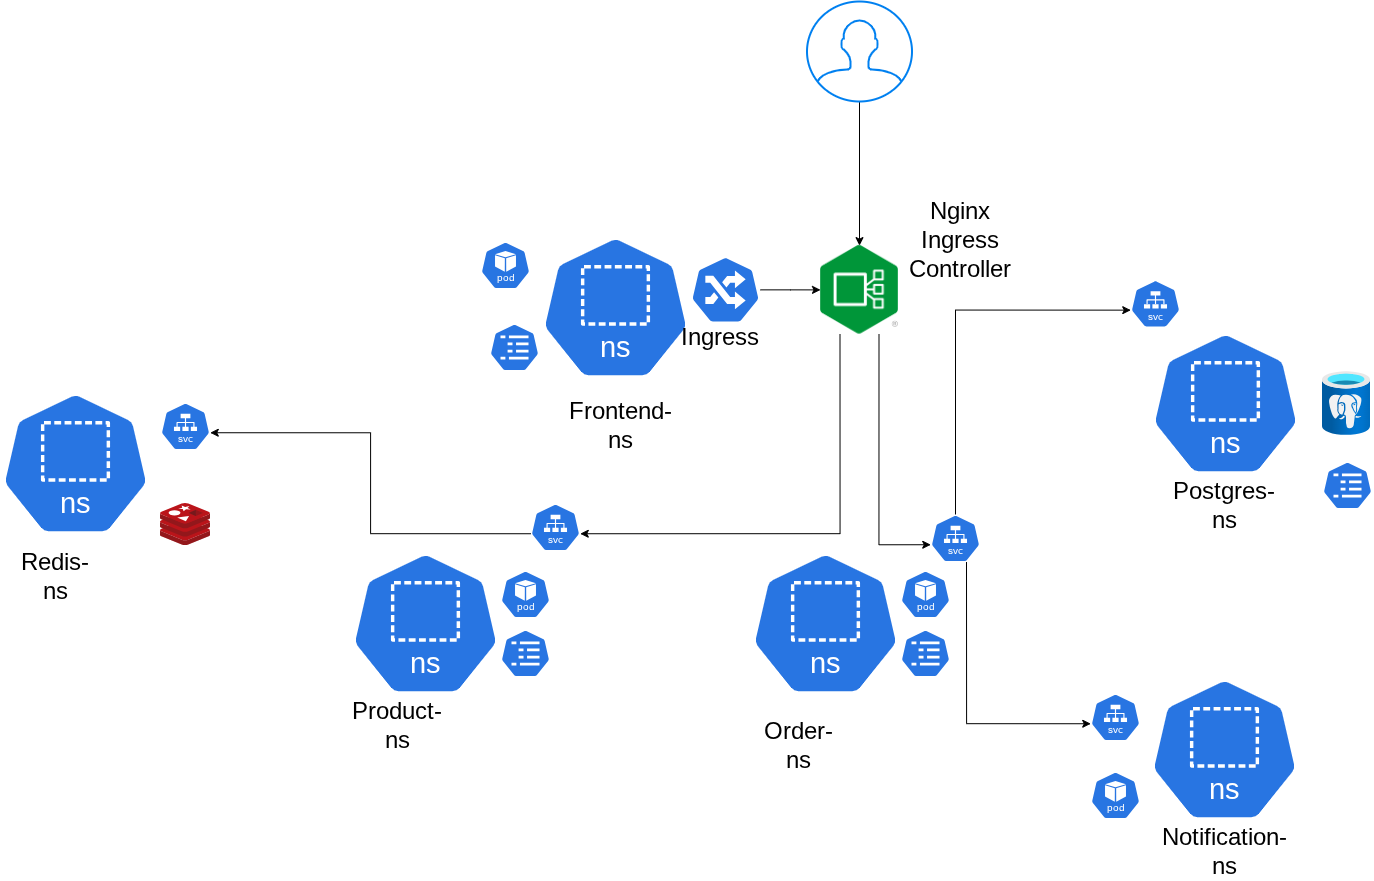

The diagram above was exported from draw.io. Its source (the exported page's mxGraphModel, read from the mxfile embedded in the PNG):
<mxGraphModel dx="2389" dy="2014" grid="1" gridSize="10" guides="1" tooltips="1" connect="1" arrows="1" fold="1" page="1" pageScale="1" pageWidth="827" pageHeight="1169" math="0" shadow="0">
  <root>
    <mxCell id="0" />
    <mxCell id="1" parent="0" />
    <mxCell id="KMytnl8TfUG-hGdPS5-k-9" parent="1" style="aspect=fixed;sketch=0;html=1;dashed=0;whitespace=wrap;verticalLabelPosition=bottom;verticalAlign=top;fillColor=#2875E2;strokeColor=#ffffff;points=[[0.005,0.63,0],[0.1,0.2,0],[0.9,0.2,0],[0.5,0,0],[0.995,0.63,0],[0.72,0.99,0],[0.5,1,0],[0.28,0.99,0]];shape=mxgraph.kubernetes.icon2;kubernetesLabel=1;prIcon=pod" value="" vertex="1">
      <mxGeometry height="48" width="50" x="380" y="-240" as="geometry" />
    </mxCell>
    <mxCell id="KMytnl8TfUG-hGdPS5-k-11" parent="1" style="aspect=fixed;sketch=0;html=1;dashed=0;whitespace=wrap;verticalLabelPosition=bottom;verticalAlign=top;fillColor=#2875E2;strokeColor=#ffffff;points=[[0.005,0.63,0],[0.1,0.2,0],[0.9,0.2,0],[0.5,0,0],[0.995,0.63,0],[0.72,0.99,0],[0.5,1,0],[0.28,0.99,0]];shape=mxgraph.kubernetes.icon2;kubernetesLabel=1;prIcon=pod" value="" vertex="1">
      <mxGeometry height="48" width="50" x="400" y="89" as="geometry" />
    </mxCell>
    <mxCell id="KMytnl8TfUG-hGdPS5-k-12" parent="1" style="aspect=fixed;sketch=0;html=1;dashed=0;whitespace=wrap;verticalLabelPosition=bottom;verticalAlign=top;fillColor=#2875E2;strokeColor=#ffffff;points=[[0.005,0.63,0],[0.1,0.2,0],[0.9,0.2,0],[0.5,0,0],[0.995,0.63,0],[0.72,0.99,0],[0.5,1,0],[0.28,0.99,0]];shape=mxgraph.kubernetes.icon2;kubernetesLabel=1;prIcon=pod" value="" vertex="1">
      <mxGeometry height="48" width="50" x="800" y="89" as="geometry" />
    </mxCell>
    <mxCell id="KMytnl8TfUG-hGdPS5-k-15" parent="1" style="image;sketch=0;aspect=fixed;html=1;points=[];align=center;fontSize=12;image=img/lib/mscae/Cache_Redis_Product.svg;" value="" vertex="1">
      <mxGeometry height="42" width="50" x="60" y="22" as="geometry" />
    </mxCell>
    <mxCell id="KMytnl8TfUG-hGdPS5-k-19" parent="1" style="aspect=fixed;sketch=0;html=1;dashed=0;whitespace=wrap;verticalLabelPosition=bottom;verticalAlign=top;fillColor=#2875E2;strokeColor=#ffffff;points=[[0.005,0.63,0],[0.1,0.2,0],[0.9,0.2,0],[0.5,0,0],[0.995,0.63,0],[0.72,0.99,0],[0.5,1,0],[0.28,0.99,0]];shape=mxgraph.kubernetes.icon2;prIcon=cm" value="" vertex="1">
      <mxGeometry height="48" width="50" x="400" y="148" as="geometry" />
    </mxCell>
    <mxCell id="KMytnl8TfUG-hGdPS5-k-18" parent="1" style="aspect=fixed;sketch=0;html=1;dashed=0;whitespace=wrap;verticalLabelPosition=bottom;verticalAlign=top;fillColor=#2875E2;strokeColor=#ffffff;points=[[0.005,0.63,0],[0.1,0.2,0],[0.9,0.2,0],[0.5,0,0],[0.995,0.63,0],[0.72,0.99,0],[0.5,1,0],[0.28,0.99,0]];shape=mxgraph.kubernetes.icon2;prIcon=cm" value="" vertex="1">
      <mxGeometry height="48" width="50" x="389" y="-158" as="geometry" />
    </mxCell>
    <mxCell id="KMytnl8TfUG-hGdPS5-k-26" parent="1" style="aspect=fixed;sketch=0;html=1;dashed=0;whitespace=wrap;verticalLabelPosition=bottom;verticalAlign=top;fillColor=#2875E2;strokeColor=#ffffff;points=[[0.005,0.63,0],[0.1,0.2,0],[0.9,0.2,0],[0.5,0,0],[0.995,0.63,0],[0.72,0.99,0],[0.5,1,0],[0.28,0.99,0]];shape=mxgraph.kubernetes.icon2;prIcon=cm" value="" vertex="1">
      <mxGeometry height="48" width="50" x="800" y="148" as="geometry" />
    </mxCell>
    <mxCell id="KMytnl8TfUG-hGdPS5-k-30" parent="1" style="aspect=fixed;sketch=0;html=1;dashed=0;whitespace=wrap;verticalLabelPosition=bottom;verticalAlign=top;fillColor=#2875E2;strokeColor=#ffffff;points=[[0.005,0.63,0],[0.1,0.2,0],[0.9,0.2,0],[0.5,0,0],[0.995,0.63,0],[0.72,0.99,0],[0.5,1,0],[0.28,0.99,0]];shape=mxgraph.kubernetes.icon2;prIcon=cm" value="" vertex="1">
      <mxGeometry height="48" width="50" x="1222" y="-20" as="geometry" />
    </mxCell>
    <mxCell id="KMytnl8TfUG-hGdPS5-k-31" parent="1" style="image;aspect=fixed;html=1;points=[];align=center;fontSize=12;image=img/lib/azure2/databases/Azure_Database_PostgreSQL_Server.svg;" value="" vertex="1">
      <mxGeometry height="64" width="48" x="1222" y="-110" as="geometry" />
    </mxCell>
    <mxCell id="KMytnl8TfUG-hGdPS5-k-36" parent="1" style="aspect=fixed;sketch=0;html=1;dashed=0;whitespace=wrap;verticalLabelPosition=bottom;verticalAlign=top;fillColor=#2875E2;strokeColor=#ffffff;points=[[0.005,0.63,0],[0.1,0.2,0],[0.9,0.2,0],[0.5,0,0],[0.995,0.63,0],[0.72,0.99,0],[0.5,1,0],[0.28,0.99,0]];shape=mxgraph.kubernetes.icon2;kubernetesLabel=1;prIcon=ns" value="" vertex="1">
      <mxGeometry height="144" width="150" x="1049" y="196" as="geometry" />
    </mxCell>
    <mxCell id="KMytnl8TfUG-hGdPS5-k-35" parent="1" style="aspect=fixed;sketch=0;html=1;dashed=0;whitespace=wrap;verticalLabelPosition=bottom;verticalAlign=top;fillColor=#2875E2;strokeColor=#ffffff;points=[[0.005,0.63,0],[0.1,0.2,0],[0.9,0.2,0],[0.5,0,0],[0.995,0.63,0],[0.72,0.99,0],[0.5,1,0],[0.28,0.99,0]];shape=mxgraph.kubernetes.icon2;kubernetesLabel=1;prIcon=ns" value="" vertex="1">
      <mxGeometry height="144" width="150" x="440" y="-246" as="geometry" />
    </mxCell>
    <mxCell id="KMytnl8TfUG-hGdPS5-k-37" parent="1" style="aspect=fixed;sketch=0;html=1;dashed=0;whitespace=wrap;verticalLabelPosition=bottom;verticalAlign=top;fillColor=#2875E2;strokeColor=#ffffff;points=[[0.005,0.63,0],[0.1,0.2,0],[0.9,0.2,0],[0.5,0,0],[0.995,0.63,0],[0.72,0.99,0],[0.5,1,0],[0.28,0.99,0]];shape=mxgraph.kubernetes.icon2;kubernetesLabel=1;prIcon=ns" value="" vertex="1">
      <mxGeometry height="144" width="150" x="650" y="70" as="geometry" />
    </mxCell>
    <mxCell id="KMytnl8TfUG-hGdPS5-k-38" parent="1" style="aspect=fixed;sketch=0;html=1;dashed=0;whitespace=wrap;verticalLabelPosition=bottom;verticalAlign=top;fillColor=#2875E2;strokeColor=#ffffff;points=[[0.005,0.63,0],[0.1,0.2,0],[0.9,0.2,0],[0.5,0,0],[0.995,0.63,0],[0.72,0.99,0],[0.5,1,0],[0.28,0.99,0]];shape=mxgraph.kubernetes.icon2;kubernetesLabel=1;prIcon=ns" value="" vertex="1">
      <mxGeometry height="144" width="150" x="250" y="70" as="geometry" />
    </mxCell>
    <mxCell id="KMytnl8TfUG-hGdPS5-k-39" parent="1" style="aspect=fixed;sketch=0;html=1;dashed=0;whitespace=wrap;verticalLabelPosition=bottom;verticalAlign=top;fillColor=#2875E2;strokeColor=#ffffff;points=[[0.005,0.63,0],[0.1,0.2,0],[0.9,0.2,0],[0.5,0,0],[0.995,0.63,0],[0.72,0.99,0],[0.5,1,0],[0.28,0.99,0]];shape=mxgraph.kubernetes.icon2;kubernetesLabel=1;prIcon=ns" value="" vertex="1">
      <mxGeometry height="144" width="150" x="-100" y="-90" as="geometry" />
    </mxCell>
    <mxCell id="KMytnl8TfUG-hGdPS5-k-40" parent="1" style="aspect=fixed;sketch=0;html=1;dashed=0;whitespace=wrap;verticalLabelPosition=bottom;verticalAlign=top;fillColor=#2875E2;strokeColor=#ffffff;points=[[0.005,0.63,0],[0.1,0.2,0],[0.9,0.2,0],[0.5,0,0],[0.995,0.63,0],[0.72,0.99,0],[0.5,1,0],[0.28,0.99,0]];shape=mxgraph.kubernetes.icon2;kubernetesLabel=1;prIcon=ns" value="" vertex="1">
      <mxGeometry height="144" width="150" x="1050" y="-150" as="geometry" />
    </mxCell>
    <mxCell id="KMytnl8TfUG-hGdPS5-k-41" parent="1" style="text;html=1;whiteSpace=wrap;strokeColor=none;fillColor=none;align=center;verticalAlign=middle;rounded=0;" value="&lt;font style=&quot;font-size: 24px;&quot;&gt;Frontend-ns&lt;/font&gt;" vertex="1">
      <mxGeometry height="30" width="60" x="490" y="-70" as="geometry" />
    </mxCell>
    <mxCell id="KMytnl8TfUG-hGdPS5-k-42" parent="1" style="text;html=1;whiteSpace=wrap;strokeColor=none;fillColor=none;align=center;verticalAlign=middle;rounded=0;" value="&lt;span style=&quot;font-size: 24px;&quot;&gt;Notification-ns&lt;/span&gt;" vertex="1">
      <mxGeometry height="30" width="60" x="1094" y="356" as="geometry" />
    </mxCell>
    <mxCell id="KMytnl8TfUG-hGdPS5-k-43" parent="1" style="text;html=1;whiteSpace=wrap;strokeColor=none;fillColor=none;align=center;verticalAlign=middle;rounded=0;" value="&lt;span style=&quot;font-size: 24px;&quot;&gt;Order-ns&lt;/span&gt;" vertex="1">
      <mxGeometry height="30" width="60" x="667.5" y="250" as="geometry" />
    </mxCell>
    <mxCell id="KMytnl8TfUG-hGdPS5-k-44" parent="1" style="text;html=1;whiteSpace=wrap;strokeColor=none;fillColor=none;align=center;verticalAlign=middle;rounded=0;" value="&lt;font style=&quot;font-size: 24px;&quot;&gt;Product-ns&lt;/font&gt;" vertex="1">
      <mxGeometry height="30" width="60" x="267" y="230" as="geometry" />
    </mxCell>
    <mxCell id="KMytnl8TfUG-hGdPS5-k-45" parent="1" style="text;html=1;whiteSpace=wrap;strokeColor=none;fillColor=none;align=center;verticalAlign=middle;rounded=0;" value="&lt;span style=&quot;font-size: 24px;&quot;&gt;Redis-ns&lt;/span&gt;" vertex="1">
      <mxGeometry height="30" width="60" x="-75" y="81" as="geometry" />
    </mxCell>
    <mxCell id="KMytnl8TfUG-hGdPS5-k-49" parent="1" style="text;html=1;whiteSpace=wrap;strokeColor=none;fillColor=none;align=center;verticalAlign=middle;rounded=0;" value="&lt;font style=&quot;font-size: 24px;&quot;&gt;Ingress&lt;/font&gt;" vertex="1">
      <mxGeometry height="30" width="60" x="590" y="-158" as="geometry" />
    </mxCell>
    <mxCell id="KMytnl8TfUG-hGdPS5-k-46" parent="1" style="text;html=1;whiteSpace=wrap;strokeColor=none;fillColor=none;align=center;verticalAlign=middle;rounded=0;" value="&lt;span style=&quot;font-size: 24px;&quot;&gt;Postgres-ns&lt;/span&gt;" vertex="1">
      <mxGeometry height="30" width="60" x="1094" y="10" as="geometry" />
    </mxCell>
    <mxCell id="KMytnl8TfUG-hGdPS5-k-71" edge="1" parent="1" source="KMytnl8TfUG-hGdPS5-k-48" style="edgeStyle=orthogonalEdgeStyle;rounded=0;orthogonalLoop=1;jettySize=auto;html=1;entryX=0;entryY=0.5;entryDx=0;entryDy=0;" target="KMytnl8TfUG-hGdPS5-k-70">
      <mxGeometry relative="1" as="geometry" />
    </mxCell>
    <mxCell id="KMytnl8TfUG-hGdPS5-k-48" parent="1" style="aspect=fixed;sketch=0;html=1;dashed=0;whitespace=wrap;verticalLabelPosition=bottom;verticalAlign=top;fillColor=#2875E2;strokeColor=#ffffff;points=[[0.005,0.63,0],[0.1,0.2,0],[0.9,0.2,0],[0.5,0,0],[0.995,0.63,0],[0.72,0.99,0],[0.5,1,0],[0.28,0.99,0]];shape=mxgraph.kubernetes.icon2;prIcon=ing" value="" vertex="1">
      <mxGeometry height="67.2" width="70" x="590" y="-225.2" as="geometry" />
    </mxCell>
    <mxCell id="KMytnl8TfUG-hGdPS5-k-74" edge="1" parent="1" source="KMytnl8TfUG-hGdPS5-k-50" style="edgeStyle=orthogonalEdgeStyle;rounded=0;orthogonalLoop=1;jettySize=auto;html=1;entryX=0.5;entryY=0;entryDx=0;entryDy=0;" target="KMytnl8TfUG-hGdPS5-k-70">
      <mxGeometry relative="1" as="geometry" />
    </mxCell>
    <mxCell id="KMytnl8TfUG-hGdPS5-k-50" parent="1" style="html=1;verticalLabelPosition=bottom;align=center;labelBackgroundColor=#ffffff;verticalAlign=top;strokeWidth=2;strokeColor=#0080F0;shadow=0;dashed=0;shape=mxgraph.ios7.icons.user;" value="" vertex="1">
      <mxGeometry height="100" width="105" x="706.5" y="-480" as="geometry" />
    </mxCell>
    <mxCell id="KMytnl8TfUG-hGdPS5-k-56" parent="1" style="aspect=fixed;sketch=0;html=1;dashed=0;whitespace=wrap;verticalLabelPosition=bottom;verticalAlign=top;fillColor=#2875E2;strokeColor=#ffffff;points=[[0.005,0.63,0],[0.1,0.2,0],[0.9,0.2,0],[0.5,0,0],[0.995,0.63,0],[0.72,0.99,0],[0.5,1,0],[0.28,0.99,0]];shape=mxgraph.kubernetes.icon2;kubernetesLabel=1;prIcon=svc" value="" vertex="1">
      <mxGeometry height="48" width="50" x="430" y="22" as="geometry" />
    </mxCell>
    <mxCell id="KMytnl8TfUG-hGdPS5-k-57" parent="1" style="aspect=fixed;sketch=0;html=1;dashed=0;whitespace=wrap;verticalLabelPosition=bottom;verticalAlign=top;fillColor=#2875E2;strokeColor=#ffffff;points=[[0.005,0.63,0],[0.1,0.2,0],[0.9,0.2,0],[0.5,0,0],[0.995,0.63,0],[0.72,0.99,0],[0.5,1,0],[0.28,0.99,0]];shape=mxgraph.kubernetes.icon2;kubernetesLabel=1;prIcon=svc" value="" vertex="1">
      <mxGeometry height="48" width="50" x="830" y="33" as="geometry" />
    </mxCell>
    <mxCell id="KMytnl8TfUG-hGdPS5-k-58" parent="1" style="aspect=fixed;sketch=0;html=1;dashed=0;whitespace=wrap;verticalLabelPosition=bottom;verticalAlign=top;fillColor=#2875E2;strokeColor=#ffffff;points=[[0.005,0.63,0],[0.1,0.2,0],[0.9,0.2,0],[0.5,0,0],[0.995,0.63,0],[0.72,0.99,0],[0.5,1,0],[0.28,0.99,0]];shape=mxgraph.kubernetes.icon2;kubernetesLabel=1;prIcon=svc" value="" vertex="1">
      <mxGeometry height="48" width="50" x="60" y="-79" as="geometry" />
    </mxCell>
    <mxCell id="KMytnl8TfUG-hGdPS5-k-62" parent="1" style="aspect=fixed;sketch=0;html=1;dashed=0;whitespace=wrap;verticalLabelPosition=bottom;verticalAlign=top;fillColor=#2875E2;strokeColor=#ffffff;points=[[0.005,0.63,0],[0.1,0.2,0],[0.9,0.2,0],[0.5,0,0],[0.995,0.63,0],[0.72,0.99,0],[0.5,1,0],[0.28,0.99,0]];shape=mxgraph.kubernetes.icon2;kubernetesLabel=1;prIcon=svc" value="" vertex="1">
      <mxGeometry height="48" width="50" x="1030" y="-201.6" as="geometry" />
    </mxCell>
    <mxCell id="KMytnl8TfUG-hGdPS5-k-64" edge="1" parent="1" source="KMytnl8TfUG-hGdPS5-k-57" style="edgeStyle=orthogonalEdgeStyle;rounded=0;orthogonalLoop=1;jettySize=auto;html=1;exitX=0.5;exitY=0;exitDx=0;exitDy=0;exitPerimeter=0;entryX=0.005;entryY=0.63;entryDx=0;entryDy=0;entryPerimeter=0;" target="KMytnl8TfUG-hGdPS5-k-62">
      <mxGeometry relative="1" as="geometry" />
    </mxCell>
    <mxCell id="KMytnl8TfUG-hGdPS5-k-65" parent="1" style="aspect=fixed;sketch=0;html=1;dashed=0;whitespace=wrap;verticalLabelPosition=bottom;verticalAlign=top;fillColor=#2875E2;strokeColor=#ffffff;points=[[0.005,0.63,0],[0.1,0.2,0],[0.9,0.2,0],[0.5,0,0],[0.995,0.63,0],[0.72,0.99,0],[0.5,1,0],[0.28,0.99,0]];shape=mxgraph.kubernetes.icon2;kubernetesLabel=1;prIcon=pod" value="" vertex="1">
      <mxGeometry height="48" width="50" x="990" y="290" as="geometry" />
    </mxCell>
    <mxCell id="KMytnl8TfUG-hGdPS5-k-66" parent="1" style="aspect=fixed;sketch=0;html=1;dashed=0;whitespace=wrap;verticalLabelPosition=bottom;verticalAlign=top;fillColor=#2875E2;strokeColor=#ffffff;points=[[0.005,0.63,0],[0.1,0.2,0],[0.9,0.2,0],[0.5,0,0],[0.995,0.63,0],[0.72,0.99,0],[0.5,1,0],[0.28,0.99,0]];shape=mxgraph.kubernetes.icon2;kubernetesLabel=1;prIcon=svc" value="" vertex="1">
      <mxGeometry height="48" width="50" x="990" y="212" as="geometry" />
    </mxCell>
    <mxCell id="KMytnl8TfUG-hGdPS5-k-68" edge="1" parent="1" source="KMytnl8TfUG-hGdPS5-k-57" style="edgeStyle=orthogonalEdgeStyle;rounded=0;orthogonalLoop=1;jettySize=auto;html=1;exitX=0.72;exitY=0.99;exitDx=0;exitDy=0;exitPerimeter=0;entryX=0.005;entryY=0.63;entryDx=0;entryDy=0;entryPerimeter=0;" target="KMytnl8TfUG-hGdPS5-k-66">
      <mxGeometry relative="1" as="geometry" />
    </mxCell>
    <mxCell id="KMytnl8TfUG-hGdPS5-k-69" edge="1" parent="1" source="KMytnl8TfUG-hGdPS5-k-56" style="edgeStyle=orthogonalEdgeStyle;rounded=0;orthogonalLoop=1;jettySize=auto;html=1;exitX=0.005;exitY=0.63;exitDx=0;exitDy=0;exitPerimeter=0;entryX=0.995;entryY=0.63;entryDx=0;entryDy=0;entryPerimeter=0;" target="KMytnl8TfUG-hGdPS5-k-58">
      <mxGeometry relative="1" as="geometry" />
    </mxCell>
    <mxCell id="KMytnl8TfUG-hGdPS5-k-70" parent="1" style="shape=image;verticalLabelPosition=bottom;labelBackgroundColor=default;verticalAlign=top;aspect=fixed;imageAspect=0;image=data:image/png,(base64 omitted: 9832 chars);" value="" vertex="1">
      <mxGeometry height="88.55" width="78" x="720" y="-235.88000000000002" as="geometry" />
    </mxCell>
    <mxCell id="KMytnl8TfUG-hGdPS5-k-75" parent="1" style="text;html=1;whiteSpace=wrap;strokeColor=none;fillColor=none;align=center;verticalAlign=middle;rounded=0;" value="&lt;span style=&quot;font-size: 24px;&quot;&gt;Nginx Ingress Controller&lt;/span&gt;" vertex="1">
      <mxGeometry height="30" width="60" x="830" y="-255.2" as="geometry" />
    </mxCell>
    <mxCell id="KMytnl8TfUG-hGdPS5-k-76" edge="1" parent="1" source="KMytnl8TfUG-hGdPS5-k-70" style="edgeStyle=orthogonalEdgeStyle;rounded=0;orthogonalLoop=1;jettySize=auto;html=1;exitX=0.25;exitY=1;exitDx=0;exitDy=0;entryX=0.995;entryY=0.63;entryDx=0;entryDy=0;entryPerimeter=0;" target="KMytnl8TfUG-hGdPS5-k-56">
      <mxGeometry relative="1" as="geometry" />
    </mxCell>
    <mxCell id="KMytnl8TfUG-hGdPS5-k-78" edge="1" parent="1" source="KMytnl8TfUG-hGdPS5-k-70" style="edgeStyle=orthogonalEdgeStyle;rounded=0;orthogonalLoop=1;jettySize=auto;html=1;exitX=0.75;exitY=1;exitDx=0;exitDy=0;entryX=0.005;entryY=0.63;entryDx=0;entryDy=0;entryPerimeter=0;" target="KMytnl8TfUG-hGdPS5-k-57">
      <mxGeometry relative="1" as="geometry" />
    </mxCell>
  </root>
</mxGraphModel>